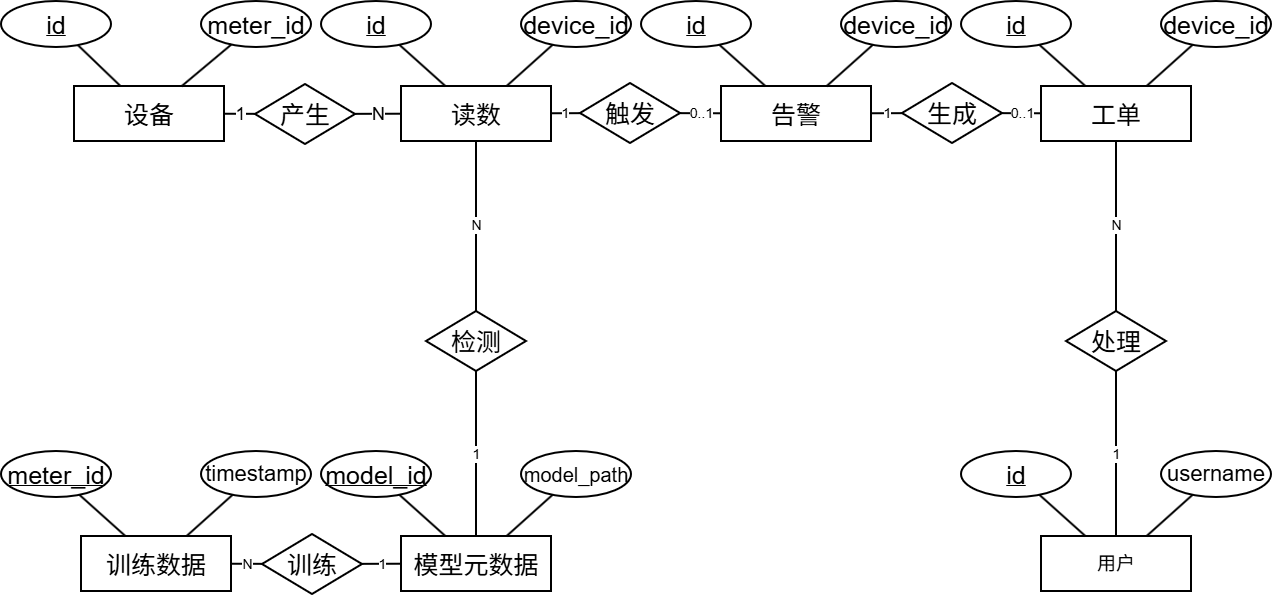

The diagram above was exported from draw.io. Its source (the exported page's mxGraphModel, read from the mxfile embedded in the PNG):
<mxGraphModel dx="1334" dy="929" grid="1" gridSize="10" guides="1" tooltips="1" connect="1" arrows="1" fold="1" page="1" pageScale="1" pageWidth="1600" pageHeight="980" math="0" shadow="0">
  <root>
    <mxCell id="0" />
    <mxCell id="1" parent="0" />
    <mxCell id="3" parent="1" style="rounded=0;whiteSpace=wrap;html=1;fillColor=#ffffff;strokeColor=#000000;strokeWidth=2;fontSize=19;" value="用户" vertex="1">
      <mxGeometry height="55" width="150" x="1195" y="700" as="geometry" />
    </mxCell>
    <mxCell id="4" parent="1" style="ellipse;whiteSpace=wrap;html=1;fillColor=#ffffff;strokeColor=#000000;strokeWidth=2;fontSize=16;" value="&lt;u&gt;&lt;font style=&quot;font-size: 25px;&quot;&gt;id&lt;/font&gt;&lt;/u&gt;" vertex="1">
      <mxGeometry height="46" width="110" x="1115" y="615" as="geometry" />
    </mxCell>
    <mxCell id="5" edge="1" parent="1" source="3" style="endArrow=none;html=1;rounded=0;strokeWidth=2;fontSize=14;" target="4" value="">
      <mxGeometry relative="1" as="geometry" />
    </mxCell>
    <mxCell id="6" parent="1" style="ellipse;whiteSpace=wrap;html=1;fillColor=#ffffff;strokeColor=#000000;strokeWidth=2;fontSize=16;" value="&lt;font style=&quot;font-size: 22px;&quot;&gt;username&lt;/font&gt;" vertex="1">
      <mxGeometry height="46" width="110" x="1315" y="615" as="geometry" />
    </mxCell>
    <mxCell id="7" edge="1" parent="1" source="3" style="endArrow=none;html=1;rounded=0;strokeWidth=2;fontSize=14;" target="6" value="">
      <mxGeometry relative="1" as="geometry" />
    </mxCell>
    <mxCell id="8" parent="1" style="rounded=0;whiteSpace=wrap;html=1;fillColor=#ffffff;strokeColor=#000000;strokeWidth=2;fontSize=19;" value="&lt;font style=&quot;font-size: 25px;&quot;&gt;设备&lt;/font&gt;" vertex="1">
      <mxGeometry height="55" width="150" x="228" y="250" as="geometry" />
    </mxCell>
    <mxCell id="9" parent="1" style="ellipse;whiteSpace=wrap;html=1;fillColor=#ffffff;strokeColor=#000000;strokeWidth=2;fontSize=16;" value="&lt;u&gt;&lt;font style=&quot;font-size: 25px;&quot;&gt;id&lt;/font&gt;&lt;/u&gt;" vertex="1">
      <mxGeometry height="46" width="110" x="155" y="165" as="geometry" />
    </mxCell>
    <mxCell id="10" edge="1" parent="1" source="8" style="endArrow=none;html=1;rounded=0;strokeWidth=2;fontSize=14;" target="9" value="">
      <mxGeometry relative="1" as="geometry" />
    </mxCell>
    <mxCell id="11" parent="1" style="ellipse;whiteSpace=wrap;html=1;fillColor=#ffffff;strokeColor=#000000;strokeWidth=2;fontSize=16;" value="&lt;font style=&quot;font-size: 25px;&quot;&gt;meter_id&lt;/font&gt;" vertex="1">
      <mxGeometry height="46" width="110" x="355" y="165" as="geometry" />
    </mxCell>
    <mxCell id="12" edge="1" parent="1" source="8" style="endArrow=none;html=1;rounded=0;strokeWidth=2;fontSize=14;" target="11" value="">
      <mxGeometry relative="1" as="geometry" />
    </mxCell>
    <mxCell id="13" parent="1" style="rounded=0;whiteSpace=wrap;html=1;fillColor=#ffffff;strokeColor=#000000;strokeWidth=2;fontSize=19;" value="&lt;font style=&quot;font-size: 25px;&quot;&gt;读数&lt;/font&gt;" vertex="1">
      <mxGeometry height="55" width="150" x="555" y="250" as="geometry" />
    </mxCell>
    <mxCell id="14" parent="1" style="ellipse;whiteSpace=wrap;html=1;fillColor=#ffffff;strokeColor=#000000;strokeWidth=2;fontSize=16;" value="&lt;u&gt;&lt;font style=&quot;font-size: 25px;&quot;&gt;id&lt;/font&gt;&lt;/u&gt;" vertex="1">
      <mxGeometry height="46" width="110" x="475" y="165" as="geometry" />
    </mxCell>
    <mxCell id="15" edge="1" parent="1" source="13" style="endArrow=none;html=1;rounded=0;strokeWidth=2;fontSize=14;" target="14" value="">
      <mxGeometry relative="1" as="geometry" />
    </mxCell>
    <mxCell id="16" parent="1" style="ellipse;whiteSpace=wrap;html=1;fillColor=#ffffff;strokeColor=#000000;strokeWidth=2;fontSize=16;" value="&lt;font style=&quot;font-size: 25px;&quot;&gt;device_id&lt;/font&gt;" vertex="1">
      <mxGeometry height="46" width="110" x="675" y="165" as="geometry" />
    </mxCell>
    <mxCell id="17" edge="1" parent="1" source="13" style="endArrow=none;html=1;rounded=0;strokeWidth=2;fontSize=14;" target="16" value="">
      <mxGeometry relative="1" as="geometry" />
    </mxCell>
    <mxCell id="18" parent="1" style="rounded=0;whiteSpace=wrap;html=1;fillColor=#ffffff;strokeColor=#000000;strokeWidth=2;fontSize=19;" value="&lt;font style=&quot;font-size: 25px;&quot;&gt;告警&lt;/font&gt;" vertex="1">
      <mxGeometry height="55" width="150" x="875" y="250" as="geometry" />
    </mxCell>
    <mxCell id="19" parent="1" style="ellipse;whiteSpace=wrap;html=1;fillColor=#ffffff;strokeColor=#000000;strokeWidth=2;fontSize=16;" value="&lt;u&gt;&lt;font style=&quot;font-size: 25px;&quot;&gt;id&lt;/font&gt;&lt;/u&gt;" vertex="1">
      <mxGeometry height="46" width="110" x="795" y="165" as="geometry" />
    </mxCell>
    <mxCell id="20" edge="1" parent="1" source="18" style="endArrow=none;html=1;rounded=0;strokeWidth=2;fontSize=14;" target="19" value="">
      <mxGeometry relative="1" as="geometry" />
    </mxCell>
    <mxCell id="21" parent="1" style="ellipse;whiteSpace=wrap;html=1;fillColor=#ffffff;strokeColor=#000000;strokeWidth=2;fontSize=16;" value="&lt;font style=&quot;font-size: 25px;&quot;&gt;device_id&lt;/font&gt;" vertex="1">
      <mxGeometry height="46" width="110" x="995" y="165" as="geometry" />
    </mxCell>
    <mxCell id="22" edge="1" parent="1" source="18" style="endArrow=none;html=1;rounded=0;strokeWidth=2;fontSize=14;" target="21" value="">
      <mxGeometry relative="1" as="geometry" />
    </mxCell>
    <mxCell id="23" parent="1" style="rounded=0;whiteSpace=wrap;html=1;fillColor=#ffffff;strokeColor=#000000;strokeWidth=2;fontSize=19;" value="&lt;font style=&quot;font-size: 25px;&quot;&gt;工单&lt;/font&gt;" vertex="1">
      <mxGeometry height="55" width="150" x="1195" y="250" as="geometry" />
    </mxCell>
    <mxCell id="24" parent="1" style="ellipse;whiteSpace=wrap;html=1;fillColor=#ffffff;strokeColor=#000000;strokeWidth=2;fontSize=16;" value="&lt;u&gt;&lt;font style=&quot;font-size: 25px;&quot;&gt;id&lt;/font&gt;&lt;/u&gt;" vertex="1">
      <mxGeometry height="46" width="110" x="1115" y="165" as="geometry" />
    </mxCell>
    <mxCell id="25" edge="1" parent="1" source="23" style="endArrow=none;html=1;rounded=0;strokeWidth=2;fontSize=14;" target="24" value="">
      <mxGeometry relative="1" as="geometry" />
    </mxCell>
    <mxCell id="26" parent="1" style="ellipse;whiteSpace=wrap;html=1;fillColor=#ffffff;strokeColor=#000000;strokeWidth=2;fontSize=16;" value="&lt;font style=&quot;font-size: 25px;&quot;&gt;device_id&lt;/font&gt;" vertex="1">
      <mxGeometry height="46" width="110" x="1315" y="165" as="geometry" />
    </mxCell>
    <mxCell id="27" edge="1" parent="1" source="23" style="endArrow=none;html=1;rounded=0;strokeWidth=2;fontSize=14;" target="26" value="">
      <mxGeometry relative="1" as="geometry" />
    </mxCell>
    <mxCell id="28" parent="1" style="rounded=0;whiteSpace=wrap;html=1;fillColor=#ffffff;strokeColor=#000000;strokeWidth=2;fontSize=19;" value="&lt;font style=&quot;font-size: 25px;&quot;&gt;模型元数据&lt;/font&gt;" vertex="1">
      <mxGeometry height="55" width="150" x="555" y="700" as="geometry" />
    </mxCell>
    <mxCell id="29" parent="1" style="ellipse;whiteSpace=wrap;html=1;fillColor=#ffffff;strokeColor=#000000;strokeWidth=2;fontSize=16;" value="&lt;u&gt;&lt;font style=&quot;font-size: 25px;&quot;&gt;model_id&lt;/font&gt;&lt;/u&gt;" vertex="1">
      <mxGeometry height="46" width="110" x="475" y="615" as="geometry" />
    </mxCell>
    <mxCell id="30" edge="1" parent="1" source="28" style="endArrow=none;html=1;rounded=0;strokeWidth=2;fontSize=14;" target="29" value="">
      <mxGeometry relative="1" as="geometry" />
    </mxCell>
    <mxCell id="31" parent="1" style="ellipse;whiteSpace=wrap;html=1;fillColor=#ffffff;strokeColor=#000000;strokeWidth=2;fontSize=16;" value="&lt;font style=&quot;font-size: 20px;&quot;&gt;model_path&lt;/font&gt;" vertex="1">
      <mxGeometry height="46" width="110" x="675" y="615" as="geometry" />
    </mxCell>
    <mxCell id="32" edge="1" parent="1" source="28" style="endArrow=none;html=1;rounded=0;strokeWidth=2;fontSize=14;" target="31" value="">
      <mxGeometry relative="1" as="geometry" />
    </mxCell>
    <mxCell id="33" parent="1" style="rounded=0;whiteSpace=wrap;html=1;fillColor=#ffffff;strokeColor=#000000;strokeWidth=2;fontSize=19;" value="&lt;font style=&quot;font-size: 25px;&quot;&gt;训练数据&lt;/font&gt;" vertex="1">
      <mxGeometry height="55" width="150" x="235" y="700" as="geometry" />
    </mxCell>
    <mxCell id="34" parent="1" style="ellipse;whiteSpace=wrap;html=1;fillColor=#ffffff;strokeColor=#000000;strokeWidth=2;fontSize=16;" value="&lt;u&gt;&lt;font style=&quot;font-size: 25px;&quot;&gt;meter_id&lt;/font&gt;&lt;/u&gt;" vertex="1">
      <mxGeometry height="46" width="110" x="155" y="615" as="geometry" />
    </mxCell>
    <mxCell id="35" edge="1" parent="1" source="33" style="endArrow=none;html=1;rounded=0;strokeWidth=2;fontSize=14;" target="34" value="">
      <mxGeometry relative="1" as="geometry" />
    </mxCell>
    <mxCell id="36" parent="1" style="ellipse;whiteSpace=wrap;html=1;fillColor=#ffffff;strokeColor=#000000;strokeWidth=2;fontSize=16;" value="&lt;font style=&quot;font-size: 22px;&quot;&gt;timestamp&lt;/font&gt;" vertex="1">
      <mxGeometry height="46" width="110" x="355" y="615" as="geometry" />
    </mxCell>
    <mxCell id="37" edge="1" parent="1" source="33" style="endArrow=none;html=1;rounded=0;strokeWidth=2;fontSize=14;" target="36" value="">
      <mxGeometry relative="1" as="geometry" />
    </mxCell>
    <mxCell id="38" parent="1" style="rhombus;whiteSpace=wrap;html=1;fillColor=#ffffff;strokeColor=#000000;strokeWidth=2;fontSize=17;" value="&lt;font style=&quot;font-size: 25px;&quot;&gt;产生&lt;/font&gt;" vertex="1">
      <mxGeometry height="60" width="100" x="409" y="248" as="geometry" />
    </mxCell>
    <mxCell id="39" edge="1" parent="1" source="8" style="endArrow=none;html=1;rounded=0;strokeWidth=2;fontSize=14;" target="38" value="&lt;font style=&quot;font-size: 18px;&quot;&gt;1&lt;/font&gt;">
      <mxGeometry relative="1" as="geometry" />
    </mxCell>
    <mxCell id="40" edge="1" parent="1" source="38" style="endArrow=none;html=1;rounded=0;strokeWidth=2;fontSize=14;" target="13" value="&lt;font style=&quot;font-size: 18px;&quot;&gt;N&lt;/font&gt;">
      <mxGeometry relative="1" as="geometry" />
    </mxCell>
    <mxCell id="41" parent="1" style="rhombus;whiteSpace=wrap;html=1;fillColor=#ffffff;strokeColor=#000000;strokeWidth=2;fontSize=17;" value="&lt;font style=&quot;font-size: 25px;&quot;&gt;触发&lt;/font&gt;" vertex="1">
      <mxGeometry height="60" width="100" x="734" y="247" as="geometry" />
    </mxCell>
    <mxCell id="42" edge="1" parent="1" source="13" style="endArrow=none;html=1;rounded=0;strokeWidth=2;fontSize=14;" target="41" value="1">
      <mxGeometry relative="1" as="geometry" />
    </mxCell>
    <mxCell id="43" edge="1" parent="1" source="41" style="endArrow=none;html=1;rounded=0;strokeWidth=2;fontSize=14;" target="18" value="0..1">
      <mxGeometry relative="1" as="geometry" />
    </mxCell>
    <mxCell id="44" parent="1" style="rhombus;whiteSpace=wrap;html=1;fillColor=#ffffff;strokeColor=#000000;strokeWidth=2;fontSize=17;" value="&lt;font style=&quot;font-size: 25px;&quot;&gt;生成&lt;/font&gt;" vertex="1">
      <mxGeometry height="60" width="100" x="1056" y="247" as="geometry" />
    </mxCell>
    <mxCell id="45" edge="1" parent="1" source="18" style="endArrow=none;html=1;rounded=0;strokeWidth=2;fontSize=14;" target="44" value="1">
      <mxGeometry relative="1" as="geometry" />
    </mxCell>
    <mxCell id="46" edge="1" parent="1" source="44" style="endArrow=none;html=1;rounded=0;strokeWidth=2;fontSize=14;" target="23" value="0..1">
      <mxGeometry relative="1" as="geometry" />
    </mxCell>
    <mxCell id="47" parent="1" style="rhombus;whiteSpace=wrap;html=1;fillColor=#ffffff;strokeColor=#000000;strokeWidth=2;fontSize=17;" value="&lt;font style=&quot;font-size: 25px;&quot;&gt;训练&lt;/font&gt;" vertex="1">
      <mxGeometry height="60" width="100" x="416" y="698" as="geometry" />
    </mxCell>
    <mxCell id="48" edge="1" parent="1" source="33" style="endArrow=none;html=1;rounded=0;strokeWidth=2;fontSize=14;" target="47" value="N">
      <mxGeometry relative="1" as="geometry" />
    </mxCell>
    <mxCell id="49" edge="1" parent="1" source="47" style="endArrow=none;html=1;rounded=0;strokeWidth=2;fontSize=14;" target="28" value="1">
      <mxGeometry relative="1" as="geometry" />
    </mxCell>
    <mxCell id="50" parent="1" style="rhombus;whiteSpace=wrap;html=1;fillColor=#ffffff;strokeColor=#000000;strokeWidth=2;fontSize=17;" value="&lt;font style=&quot;font-size: 25px;&quot;&gt;检测&lt;/font&gt;" vertex="1">
      <mxGeometry height="60" width="100" x="580" y="475" as="geometry" />
    </mxCell>
    <mxCell id="51" edge="1" parent="1" source="28" style="endArrow=none;html=1;rounded=0;strokeWidth=2;fontSize=14;" target="50" value="1">
      <mxGeometry relative="1" as="geometry" />
    </mxCell>
    <mxCell id="52" edge="1" parent="1" source="50" style="endArrow=none;html=1;rounded=0;strokeWidth=2;fontSize=14;" target="13" value="N">
      <mxGeometry relative="1" as="geometry" />
    </mxCell>
    <mxCell id="53" parent="1" style="rhombus;whiteSpace=wrap;html=1;fillColor=#ffffff;strokeColor=#000000;strokeWidth=2;fontSize=17;" value="&lt;font style=&quot;font-size: 25px;&quot;&gt;处理&lt;/font&gt;" vertex="1">
      <mxGeometry height="60" width="100" x="1220" y="475" as="geometry" />
    </mxCell>
    <mxCell id="54" edge="1" parent="1" source="3" style="endArrow=none;html=1;rounded=0;strokeWidth=2;fontSize=14;" target="53" value="1">
      <mxGeometry relative="1" as="geometry" />
    </mxCell>
    <mxCell id="55" edge="1" parent="1" source="53" style="endArrow=none;html=1;rounded=0;strokeWidth=2;fontSize=14;" target="23" value="N">
      <mxGeometry relative="1" as="geometry" />
    </mxCell>
  </root>
</mxGraphModel>